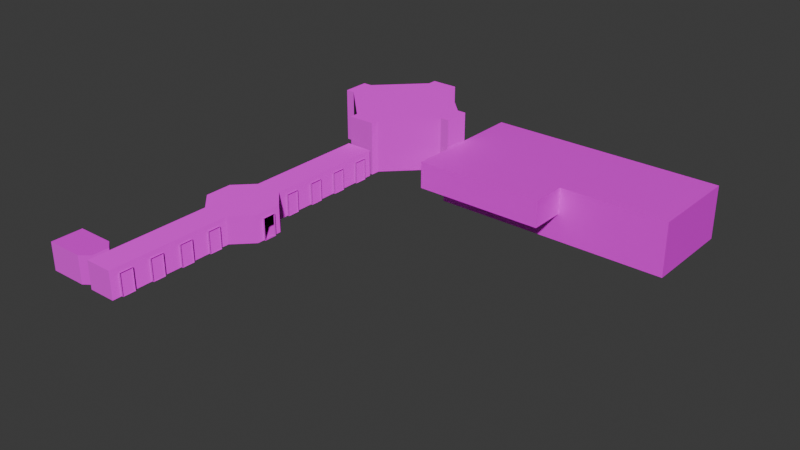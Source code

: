 # Source: SpawnRoom.blend  (saved by Blender 4.5.91; exported with 4.5.12 LTS)
import bpy
from mathutils import Matrix  # noqa: F401  (used for matrix-valued properties, if any)

bpy.ops.wm.read_factory_settings(use_empty=True)
scene = bpy.context.scene
scene.name = 'Scene'

# ---- images (referenced by path relative to the original .blend; pixels are not part of the script)
import os
ASSET_DIR = os.environ.get("B2B_ASSET_DIR", "")  # directory of the original .blend (textures are referenced by path, not embedded)
HERE = os.path.dirname(os.path.abspath(__file__))  # packed textures are extracted next to this script under _unpacked/

def load_image(name, relpath, width, height, colorspace="sRGB"):
    """Load a texture the original file referenced (path relative to the .blend, or extracted next to this script)."""
    p = next((c for c in (os.path.join(HERE, relpath), os.path.join(ASSET_DIR, relpath)) if relpath and os.path.exists(c)), "")
    if p:
        img = bpy.data.images.load(p, check_existing=True)
        img.name = name
    else:  # same state as the original file: an image datablock whose file is absent (Cycles renders it pink)
        img = bpy.data.images.new(name, width, height)
        img.source = "FILE"
        img.filepath = "//" + (relpath or name)
    img.colorspace_settings.name = colorspace
    return img
img_concrete_wall_006_diff_2k_png = load_image('concrete_wall_006_diff_2k.png', 'concrete_wall_006_diff_2k.png', 1024, 1024, 'sRGB')
img_concretefloor_jpg = load_image('concretefloor.jpg', 'concretefloor.jpg', 1024, 1024, 'sRGB')
img_concrete_floor_png = load_image('concrete_floor.png', 'concrete_floor.png', 1024, 1024, 'sRGB')
img_whitewall1_png = load_image('whitewall1.png', 'whitewall1.png', 1024, 1024, 'sRGB')
img_whitewall1_specular_png = load_image('whitewall1_specular.png', 'whitewall1_specular.png', 1024, 1024, 'sRGB')
img_whitewall_jpg = load_image('whitewall.jpg', 'whitewall.jpg', 1024, 1024, 'sRGB')
img_whitewall_specular_png = load_image('whitewall_specular.png', 'whitewall_specular.png', 1024, 1024, 'sRGB')
img_door02_jpg = load_image('Door02.jpg', 'Door02.jpg', 1024, 1024, 'sRGB')
img_tilefloor_jpg = load_image('tilefloor.jpg', 'tilefloor.jpg', 1024, 1024, 'sRGB')
img_tile_floor_png = load_image('tile_floor.png', 'tile_floor.png', 1024, 1024, 'sRGB')
img_ceiling_jpg = load_image('ceiling.jpg', 'ceiling.jpg', 1024, 1024, 'sRGB')
img_tile_ceiling_png = load_image('tile_ceiling.png', 'tile_ceiling.png', 1024, 1024, 'sRGB')

# ---- materials (node trees are filled in below, after node groups)
mat_material_006 = bpy.data.materials.new('Material.006')
mat_material_006.use_backface_culling = True
mat_material = bpy.data.materials.new('Material')
mat_material.use_backface_culling = True
mat_material_001 = bpy.data.materials.new('Material.001')
mat_material_001.use_backface_culling = True
mat_material_002 = bpy.data.materials.new('Material.002')
mat_material_002.use_backface_culling = True
mat_material_002.use_backface_culling_lightprobe_volume = False
mat_material_003 = bpy.data.materials.new('Material.003')
mat_material_003.use_backface_culling = True
mat_material_004 = bpy.data.materials.new('Material.004')
mat_material_004.use_backface_culling = True
mat_material_005 = bpy.data.materials.new('Material.005')
mat_material_005.use_backface_culling = True
mat_material_007 = bpy.data.materials.new('Material.007')
mat_material_007.use_backface_culling = True
mat_material_008 = bpy.data.materials.new('Material.008')
mat_material_008.use_backface_culling = True

# ---- material node trees
mat_material_006.use_nodes = True; mat_material_006.node_tree.nodes.clear()
_N = mat_material_006.node_tree.nodes; _L = mat_material_006.node_tree.links
n0 = _N.new('ShaderNodeBsdfPrincipled'); n0.name = 'Principled BSDF'; n0.location = (44, 277)
n1 = _N.new('ShaderNodeOutputMaterial'); n1.name = 'Material Output'; n1.location = (334, 277)
n2 = _N.new('ShaderNodeTexImage'); n2.name = 'Image Texture'; n2.location = (-246, 257)
n2.image = img_concrete_wall_006_diff_2k_png
_L.new(n0.outputs[0], n1.inputs[0])
_L.new(n2.outputs[0], n0.inputs[0])
n1.is_active_output = True
mat_material.use_nodes = True; mat_material.node_tree.nodes.clear()
_N = mat_material.node_tree.nodes; _L = mat_material.node_tree.links
n0 = _N.new('ShaderNodeBsdfPrincipled'); n0.name = 'Principled BSDF'; n0.location = (10, 300)
n1 = _N.new('ShaderNodeOutputMaterial'); n1.name = 'Material Output'; n1.location = (300, 300)
n2 = _N.new('ShaderNodeTexImage'); n2.name = 'Image Texture'; n2.location = (-280, 280)
n2.image = img_concretefloor_jpg
n3 = _N.new('ShaderNodeTexImage'); n3.name = 'Image Texture.001'; n3.location = (-368, -48)
n3.image = img_concrete_floor_png
_L.new(n0.outputs[0], n1.inputs[0])
_L.new(n2.outputs[0], n0.inputs[0])
_L.new(n3.outputs[0], n0.inputs[5])
n1.is_active_output = True
mat_material_001.use_nodes = True; mat_material_001.node_tree.nodes.clear()
_N = mat_material_001.node_tree.nodes; _L = mat_material_001.node_tree.links
n0 = _N.new('ShaderNodeBsdfPrincipled'); n0.name = 'Principled BSDF'; n0.location = (10, 300)
n1 = _N.new('ShaderNodeOutputMaterial'); n1.name = 'Material Output'; n1.location = (300, 300)
n2 = _N.new('ShaderNodeTexImage'); n2.name = 'Image Texture'; n2.location = (-280, 280)
n2.image = img_whitewall1_png
n3 = _N.new('ShaderNodeTexImage'); n3.name = 'Image Texture.001'; n3.location = (-387, -26)
n3.image = img_whitewall1_specular_png
_L.new(n0.outputs[0], n1.inputs[0])
_L.new(n2.outputs[0], n0.inputs[0])
_L.new(n3.outputs[0], n0.inputs[5])
n1.is_active_output = True
mat_material_002.use_nodes = True; mat_material_002.node_tree.nodes.clear()
_N = mat_material_002.node_tree.nodes; _L = mat_material_002.node_tree.links
n0 = _N.new('ShaderNodeBsdfPrincipled'); n0.name = 'Principled BSDF'; n0.location = (10, 300)
n1 = _N.new('ShaderNodeOutputMaterial'); n1.name = 'Material Output'; n1.location = (300, 300)
n2 = _N.new('ShaderNodeTexImage'); n2.name = 'Image Texture'; n2.location = (-280, 280)
n2.image = img_whitewall_jpg
n3 = _N.new('ShaderNodeTexImage'); n3.name = 'Image Texture.001'; n3.location = (-372, 55)
n3.image = img_whitewall_specular_png
_L.new(n0.outputs[0], n1.inputs[0])
_L.new(n2.outputs[0], n0.inputs[0])
_L.new(n3.outputs[0], n0.inputs[5])
n1.is_active_output = True
mat_material_003.use_nodes = True; mat_material_003.node_tree.nodes.clear()
_N = mat_material_003.node_tree.nodes; _L = mat_material_003.node_tree.links
n0 = _N.new('ShaderNodeBsdfPrincipled'); n0.name = 'Principled BSDF'; n0.location = (10, 300)
n1 = _N.new('ShaderNodeOutputMaterial'); n1.name = 'Material Output'; n1.location = (300, 300)
n2 = _N.new('ShaderNodeTexImage'); n2.name = 'Image Texture'; n2.location = (-280, 280)
n2.image = img_door02_jpg
n3 = _N.new('ShaderNodeTexImage'); n3.name = 'Image Texture.001'; n3.location = (-263, -34)
_L.new(n0.outputs[0], n1.inputs[0])
_L.new(n2.outputs[0], n0.inputs[0])
_L.new(n3.outputs[0], n0.inputs[5])
n1.is_active_output = True
mat_material_004.use_nodes = True; mat_material_004.node_tree.nodes.clear()
_N = mat_material_004.node_tree.nodes; _L = mat_material_004.node_tree.links
n0 = _N.new('ShaderNodeBsdfPrincipled'); n0.name = 'Principled BSDF'; n0.location = (10, 300)
n1 = _N.new('ShaderNodeOutputMaterial'); n1.name = 'Material Output'; n1.location = (300, 300)
n2 = _N.new('ShaderNodeTexImage'); n2.name = 'Image Texture'; n2.location = (-280, 280)
n2.image = img_concretefloor_jpg
_L.new(n0.outputs[0], n1.inputs[0])
_L.new(n2.outputs[0], n0.inputs[0])
n1.is_active_output = True
mat_material_005.use_nodes = True; mat_material_005.node_tree.nodes.clear()
_N = mat_material_005.node_tree.nodes; _L = mat_material_005.node_tree.links
n0 = _N.new('ShaderNodeBsdfPrincipled'); n0.name = 'Principled BSDF'; n0.location = (10, 300)
n0.inputs[2].default_value = 0.5136
n1 = _N.new('ShaderNodeOutputMaterial'); n1.name = 'Material Output'; n1.location = (300, 300)
n2 = _N.new('ShaderNodeTexImage'); n2.name = 'Image Texture'; n2.location = (-280, 280)
n2.image = img_whitewall_jpg
n3 = _N.new('ShaderNodeTexImage'); n3.name = 'Image Texture.001'; n3.location = (-313, -56)
n3.image = img_whitewall_specular_png
_L.new(n0.outputs[0], n1.inputs[0])
_L.new(n2.outputs[0], n0.inputs[0])
_L.new(n3.outputs[0], n0.inputs[5])
n1.is_active_output = True
mat_material_007.use_nodes = True; mat_material_007.node_tree.nodes.clear()
_N = mat_material_007.node_tree.nodes; _L = mat_material_007.node_tree.links
n0 = _N.new('ShaderNodeBsdfPrincipled'); n0.name = 'Principled BSDF'; n0.location = (10, 300)
n1 = _N.new('ShaderNodeOutputMaterial'); n1.name = 'Material Output'; n1.location = (300, 300)
n2 = _N.new('ShaderNodeTexImage'); n2.name = 'Image Texture'; n2.location = (-280, 280)
n2.image = img_tilefloor_jpg
n3 = _N.new('ShaderNodeTexImage'); n3.name = 'Image Texture.001'; n3.location = (-360, 13)
n3.image = img_tile_floor_png
_L.new(n0.outputs[0], n1.inputs[0])
_L.new(n2.outputs[0], n0.inputs[0])
_L.new(n3.outputs[0], n0.inputs[5])
n1.is_active_output = True
mat_material_008.use_nodes = True; mat_material_008.node_tree.nodes.clear()
_N = mat_material_008.node_tree.nodes; _L = mat_material_008.node_tree.links
n0 = _N.new('ShaderNodeBsdfPrincipled'); n0.name = 'Principled BSDF'; n0.location = (10, 300)
n1 = _N.new('ShaderNodeOutputMaterial'); n1.name = 'Material Output'; n1.location = (300, 300)
n2 = _N.new('ShaderNodeTexImage'); n2.name = 'Image Texture'; n2.location = (-280, 280)
n2.image = img_ceiling_jpg
n3 = _N.new('ShaderNodeTexImage'); n3.name = 'Image Texture.001'; n3.location = (-531, 106)
n3.image = img_tile_ceiling_png
_L.new(n0.outputs[0], n1.inputs[0])
_L.new(n2.outputs[0], n0.inputs[0])
_L.new(n3.outputs[0], n0.inputs[5])
n1.is_active_output = True

# ---- world
world_world = bpy.data.worlds.new('World'); scene.world = world_world
world_world.use_nodes = True; world_world.node_tree.nodes.clear()
_N = world_world.node_tree.nodes; _L = world_world.node_tree.links
n0 = _N.new('ShaderNodeOutputWorld'); n0.name = 'World Output'; n0.location = (300, 300)
n1 = _N.new('ShaderNodeBackground'); n1.name = 'Background'; n1.location = (10, 300)
n1.inputs[0].default_value = (0.05088, 0.05088, 0.05088, 1.0)
_L.new(n1.outputs[0], n0.inputs[0])
n0.is_active_output = True
world_world.color = (0.05088, 0.05088, 0.05088)
world_world.sun_shadow_jitter_overblur = 0.0

# ---- meshes
me_cube = bpy.data.meshes.new('Cube')
me_cube.from_pydata([(-7.275, -3.296, 0.9), (-7.275, -7.275, 4.5), (-7.275, 7.275, -1.5), (-7.275, 7.275, 4.5), (-7.275, -3.296, 1.501), (7.275, -7.275, 4.5), (7.275, 7.275, -1.5), (7.275, 7.275, 4.5), (0.6978, 7.275, -1.5), (-0.6978, 7.275, -1.5), (-0.6978, 7.275, 4.5), (0.6978, 7.275, 4.5), (-7.275, 0.0, -1.5), (-7.275, 0.0, 4.502), (7.275, -3.277, -1.5), (7.275, -3.277, 4.5), (0.6978, 5.274, 4.5), (-0.6978, 5.274, 4.5), (-5.275, 0.0, -1.5), (-7.275, -7.275, 1.504), (-7.275, 7.275, 0.9), (7.275, 7.275, 0.9), (-7.276, -3.297, -1.5), (-0.6978, 7.275, 0.9), (0.6978, 7.275, 0.9), (7.275, -3.277, 0.9), (-7.275, 0.0, 0.9), (0.6978, 7.475, -1.5), (-0.6978, 7.475, -1.5), (-0.6978, 7.475, 0.9), (0.6978, 7.475, 0.9), (-7.275, -7.275, 3.9), (-0.6978, 7.275, 3.9), (0.6978, 7.275, 3.9), (7.275, -3.277, 3.9), (-7.275, 0.0, 3.902), (-7.275, 7.275, 3.9), (7.275, 7.275, 3.9), (7.275, -7.275, 3.9), (-7.275, 7.275, 1.504), (7.275, 7.275, 1.504), (7.275, -7.275, 1.504), (-0.6978, 7.275, 1.504), (0.6978, 7.275, 1.504), (7.275, -3.277, 1.504), (-7.275, 0.0, 1.501), (-7.275, -1.396, -1.5), (7.275, -4.277, 4.5), (-7.275, -1.396, 0.9), (-7.275, -4.277, 1.504), (-7.275, -1.396, 3.902), (7.275, -4.277, 3.9), (7.275, -4.277, 1.504), (-7.275, -1.396, 1.501), (-7.475, 0.0, 3.902), (-7.475, 0.0, 1.501), (-7.475, -1.396, 3.902), (-7.475, -1.396, 1.501), (9.275, 7.275, -1.5), (9.275, 7.275, 4.5), (9.275, -3.277, -1.5), (9.275, -3.277, 4.5), (9.275, 7.275, 1.504), (9.275, -3.277, 1.504), (19.28, 7.275, -1.5), (19.28, 7.275, 4.5), (19.28, -3.277, -1.5), (19.28, -3.277, 4.5), (19.28, 7.275, 1.504), (19.28, -3.277, 1.504), (-7.275, -3.296, 3.902), (-5.275, -1.396, -1.5), (4.721, -0.02455, -1.5), (-7.275, -4.277, 3.904), (-7.275, -1.396, 4.502), (-7.275, -3.296, 4.502), (-7.275, -4.277, 4.504), (-0.3186, -1.49e-08, -1.52), (-0.3186, -1.396, -1.519)], [], [(35, 36, 3, 13), (33, 37, 7, 11), (51, 38, 5, 47), (31, 1, 5, 38), (13, 17, 16, 15), (36, 32, 10, 3), (32, 33, 11, 10), (2, 12, 18, 9), (12, 46, 71, 18), (11, 16, 17, 10), (7, 15, 16, 11), (10, 17, 13, 3), (46, 22, 14, 71), (46, 12, 26, 48), (37, 40, 62), (8, 24, 30, 27), (2, 9, 23, 20), (25, 14, 22, 0), (8, 6, 21, 24), (12, 2, 20, 26), (24, 23, 29, 30), (9, 8, 27, 28), (23, 9, 28, 29), (50, 53, 57, 56), (42, 43, 33, 32), (39, 42, 32, 36), (19, 31, 38, 41), (52, 41, 38, 51), (43, 40, 37, 33), (45, 39, 36, 35), (26, 20, 39, 45), (24, 21, 40, 43), (44, 25, 0, 4), (20, 23, 42, 39), (23, 24, 43, 42), (7, 37, 62, 59), (48, 26, 45, 53), (52, 44, 4, 49), (44, 52, 51, 34), (41, 52, 49, 19), (34, 51, 47, 15), (53, 45, 55, 57), (45, 35, 54, 55), (35, 50, 56, 54), (21, 6, 58), (15, 7, 59, 61), (40, 21, 58, 62), (25, 44, 63, 60), (34, 15, 61, 63), (44, 34, 63), (14, 25, 60), (63, 61, 67, 69), (62, 58, 64, 68), (60, 63, 69, 66), (61, 59, 65, 67), (58, 60, 66, 64), (59, 62, 68, 65), (66, 69, 68, 64), (67, 65, 68, 69), (53, 50, 70, 4), (4, 0, 48, 53), (0, 22, 46, 48), (8, 9, 18, 72), (6, 14, 58), (58, 14, 60), (6, 8, 72, 14), (71, 14, 72, 18), (49, 4, 70, 73), (49, 73, 31, 19), (31, 73, 76, 1), (70, 50, 74, 75), (50, 35, 13, 74), (73, 70, 75, 76), (47, 5, 1, 76), (15, 47, 76, 75), (75, 74, 15), (15, 74, 13), (45, 53, 78, 77)])
_uv = me_cube.uv_layers.new(name='UVMap')
_uv.uv.foreach_set('vector', [0.5, 0.6459, 0.772, 0.6458, 0.772, 0.6682, 0.5, 0.6683, 0.5261, 0.6458, 0.772, 0.6458, 0.772, 0.6682, 0.5261, 0.6682, 0.3401, 0.6458, 0.228, 0.6458, 0.228, 0.6682, 0.3401, 0.6682, 0.228, 0.6458, 0.228, 0.6682, 0.772, 0.6682, 0.772, 0.6458, 0.228, 0.5, 0.4739, 0.6971, 0.5261, 0.6971, 0.772, 0.3775, 0.228, 0.6458, 0.4739, 0.6458, 0.4739, 0.6682, 0.228, 0.6682, 0.4739, 0.6458, 0.5261, 0.6458, 0.5261, 0.6682, 0.4739, 0.6682, 0.228, 0.772, 0.228, 0.5, 0.3028, 0.5, 0.4739, 0.772, 0.228, 0.5, 0.228, 0.4478, 0.3028, 0.4478, 0.3028, 0.5, 0.5261, 0.772, 0.5261, 0.6971, 0.4739, 0.6971, 0.4739, 0.772, 0.772, 0.772, 0.772, 0.3775, 0.5261, 0.6971, 0.5261, 0.772, 0.4739, 0.772, 0.4739, 0.6971, 0.228, 0.5, 0.228, 0.772, 0.228, 0.4478, 0.228, 0.3768, 0.772, 0.3775, 0.3028, 0.4478, 0.4478, 0.4439, 0.5, 0.4439, 0.5, 0.5336, 0.4478, 0.5336, 0.772, 0.6458, 0.772, 0.5562, 0.8467, 0.5562, 0.772, 0.4439, 0.772, 0.5336, 0.7794, 0.5336, 0.7794, 0.4439, 0.228, 0.4439, 0.4739, 0.4439, 0.4739, 0.5336, 0.228, 0.5336, 0.772, 0.5336, 0.772, 0.4439, 0.228, 0.4439, 0.2281, 0.5336, 0.5261, 0.4439, 0.772, 0.4439, 0.772, 0.5336, 0.5261, 0.5336, 0.5, 0.4439, 0.772, 0.4439, 0.772, 0.5336, 0.5, 0.5336, 0.5261, 0.772, 0.4739, 0.772, 0.4739, 0.7794, 0.5261, 0.7794, 0.4739, 0.772, 0.5261, 0.772, 0.5261, 0.7794, 0.4739, 0.7794, 0.772, 0.5336, 0.772, 0.4439, 0.7794, 0.4439, 0.7794, 0.5336, 0.228, 0.6459, 0.228, 0.5561, 0.2206, 0.5561, 0.2206, 0.6459, 0.4739, 0.5562, 0.5261, 0.5562, 0.5261, 0.6458, 0.4739, 0.6458, 0.228, 0.5562, 0.4739, 0.5562, 0.4739, 0.6458, 0.228, 0.6458, 0.228, 0.5562, 0.228, 0.6458, 0.772, 0.6458, 0.772, 0.5562, 0.3401, 0.5562, 0.228, 0.5562, 0.228, 0.6458, 0.3401, 0.6458, 0.5261, 0.5562, 0.772, 0.5562, 0.772, 0.6458, 0.5261, 0.6458, 0.5, 0.5561, 0.772, 0.5562, 0.772, 0.6458, 0.5, 0.6459, 0.5, 0.5336, 0.772, 0.5336, 0.772, 0.5562, 0.5, 0.5561, 0.5261, 0.5336, 0.772, 0.5336, 0.772, 0.5562, 0.5261, 0.5562, 0.772, 0.5562, 0.772, 0.5336, 0.2281, 0.5336, 0.228, 0.5561, 0.228, 0.5336, 0.4739, 0.5336, 0.4739, 0.5562, 0.228, 0.5562, 0.4739, 0.5336, 0.5261, 0.5336, 0.5261, 0.5562, 0.4739, 0.5562, 0.772, 0.6682, 0.772, 0.6458, 0.8467, 0.5562, 0.8467, 0.6682, 0.4478, 0.5336, 0.5, 0.5336, 0.5, 0.5561, 0.4478, 0.5561, 0.772, 0.3401, 0.772, 0.3775, 0.228, 0.3768, 0.2281, 0.3401, 0.3775, 0.5562, 0.3401, 0.5562, 0.3401, 0.6458, 0.3775, 0.6458, 0.772, 0.228, 0.772, 0.3401, 0.2281, 0.3401, 0.228, 0.228, 0.3775, 0.6458, 0.3401, 0.6458, 0.3401, 0.6682, 0.3775, 0.6682, 0.228, 0.4478, 0.228, 0.5, 0.2206, 0.5, 0.2206, 0.4478, 0.228, 0.5561, 0.228, 0.6459, 0.2206, 0.6459, 0.2206, 0.5561, 0.228, 0.5, 0.228, 0.4478, 0.2206, 0.4478, 0.2206, 0.5, 0.772, 0.5336, 0.772, 0.4439, 0.8467, 0.4439, 0.772, 0.3775, 0.772, 0.772, 0.8467, 0.772, 0.8467, 0.3775, 0.772, 0.5562, 0.772, 0.5336, 0.8467, 0.4439, 0.8467, 0.5562, 0.772, 0.5336, 0.772, 0.5562, 0.8467, 0.5562, 0.8467, 0.4439, 0.772, 0.6458, 0.772, 0.6682, 0.8467, 0.6682, 0.8467, 0.5562, 0.772, 0.5562, 0.772, 0.6458, 0.8467, 0.5562, 0.772, 0.4439, 0.772, 0.5336, 0.8467, 0.4439, 0.8467, 0.5562, 0.8467, 0.6682, 1.221, 0.6682, 1.221, 0.5562, 0.8467, 0.5562, 0.8467, 0.4439, 1.221, 0.4439, 1.221, 0.5562, 0.8467, 0.4439, 0.8467, 0.5562, 1.221, 0.5562, 1.221, 0.4439, 0.8467, 0.3775, 0.8467, 0.772, 1.221, 0.772, 1.221, 0.3775, 0.8467, 0.772, 0.8467, 0.3775, 1.221, 0.3775, 1.221, 0.772, 0.8467, 0.6682, 0.8467, 0.5562, 1.221, 0.5562, 1.221, 0.6682, 0.3775, 0.4439, 0.3775, 0.5562, 0.772, 0.5562, 0.772, 0.4439, 0.3775, 0.6682, 0.772, 0.6682, 0.772, 0.5562, 0.3775, 0.5562, 0.4478, 0.5561, 0.4478, 0.6459, 0.3768, 0.6459, 0.3768, 0.5561, 0.3768, 0.5561, 0.3768, 0.5336, 0.4478, 0.5336, 0.4478, 0.5561, 0.3768, 0.5336, 0.3768, 0.4439, 0.4478, 0.4439, 0.4478, 0.5336, 0.5261, 0.772, 0.4739, 0.772, 0.3028, 0.5, 0.6765, 0.4991, 0.772, 0.772, 0.772, 0.3775, 0.8467, 0.772, 0.8467, 0.772, 0.772, 0.3775, 0.8467, 0.3775, 0.772, 0.772, 0.5261, 0.772, 0.6765, 0.4991, 0.772, 0.3775, 0.3028, 0.4478, 0.772, 0.3775, 0.6765, 0.4991, 0.3028, 0.5, 0.3401, 0.5562, 0.3768, 0.5561, 0.3768, 0.6459, 0.3401, 0.6459, 0.3401, 0.5562, 0.3401, 0.6459, 0.228, 0.6458, 0.228, 0.5562, 0.228, 0.6458, 0.3401, 0.6459, 0.3401, 0.6684, 0.228, 0.6682, 0.3768, 0.6459, 0.4478, 0.6459, 0.4478, 0.6683, 0.3768, 0.6683, 0.4478, 0.6459, 0.5, 0.6459, 0.5, 0.6683, 0.4478, 0.6683, 0.3401, 0.6459, 0.3768, 0.6459, 0.3768, 0.6683, 0.3401, 0.6684, 0.772, 0.3401, 0.772, 0.228, 0.228, 0.228, 0.2281, 0.3401, 0.772, 0.3775, 0.772, 0.3401, 0.2281, 0.3401, 0.228, 0.3768, 0.228, 0.3768, 0.228, 0.4478, 0.772, 0.3775, 0.772, 0.3775, 0.228, 0.4478, 0.228, 0.5, 0.5, 0.5561, 0.4478, 0.5561, 0.4478, 0.5561, 0.5, 0.5561])
me_cube.materials.append(mat_material_006)
me_cube.update()
me_cube_001 = bpy.data.meshes.new('Cube.001')
me_cube_001.from_pydata([(1.5, 7.305, 1.827), (-1.5, 7.305, 1.827), (-0.7, 7.305, 1.227), (0.7, 7.305, 1.227), (-0.7, 7.305, -1.173), (0.7, 7.305, -1.173), (1.5, 7.305, -1.173), (-1.5, 7.305, -1.173), (0.7, 7.505, -1.173), (-0.7, 7.505, -1.173), (0.7, 7.505, 1.227), (-0.7, 7.505, 1.227), (7.3, -1.495, 1.827), (7.3, 1.505, 1.827), (7.3, 0.7045, 1.227), (7.3, -0.6955, 1.227), (7.3, 0.7045, -1.173), (7.3, -0.6955, -1.173), (7.3, -1.495, -1.173), (7.3, 1.505, -1.173), (7.5, -0.6955, -1.173), (7.5, 0.7045, -1.173), (7.5, -0.6955, 1.227), (7.5, 0.7045, 1.227), (-1.5, -7.295, 1.827), (1.5, -7.295, 1.827), (0.7, -7.295, 1.227), (-0.7, -7.295, 1.227), (0.7, -7.295, -1.173), (-0.7, -7.295, -1.173), (-1.5, -7.295, -1.173), (1.5, -7.295, -1.173), (-0.7, -7.495, -1.173), (0.7, -7.495, -1.173), (-0.7, -7.495, 1.227), (0.7, -7.495, 1.227), (-7.3, 1.505, 1.827), (-7.3, -1.495, 1.827), (-7.3, -0.6955, 1.227), (-7.3, 0.7045, 1.227), (-7.3, -0.6955, -1.173), (-7.3, 0.7045, -1.173), (-7.3, 1.505, -1.173), (-7.3, -1.495, -1.173), (-7.5, 0.7045, -1.173), (-7.5, -0.6955, -1.173), (-7.5, 0.7045, 1.227), (-7.5, -0.6955, 1.227), (0.7, -6.995, -1.173), (-0.7, -6.995, -1.173), (-1.5, -6.295, -1.173), (1.5, -6.295, -1.173), (-6.8, -0.6955, -1.173), (-6.8, 0.7045, -1.173), (-6.3, 1.505, -1.173), (-6.3, -1.495, -1.173), (6.8, 0.7045, -1.173), (6.8, -0.6955, -1.173), (6.3, -1.495, -1.173), (6.3, 1.505, -1.173), (-0.7, 6.805, -1.173), (0.7, 6.805, -1.173), (1.5, 6.305, -1.173), (-1.5, 6.305, -1.173), (1.5, 7.305, 4.827), (-1.5, -6.295, 1.827), (1.5, -6.295, 1.827), (-6.3, 1.505, 1.827), (-6.3, -1.495, 1.827), (6.3, -1.495, 1.827), (6.3, 1.505, 1.827), (1.5, 6.305, 1.827), (-1.5, 6.305, 1.827), (-1.5, 7.305, 4.827), (7.3, -1.495, 4.827), (7.3, 1.505, 4.827), (-1.5, -7.295, 4.827), (1.5, -7.295, 4.827), (-7.3, 1.505, 4.827), (-7.3, -1.495, 4.827), (-1.5, -6.295, 4.827), (1.5, -6.295, 4.827), (-6.3, 1.505, 4.827), (-6.3, -1.495, 4.827), (6.3, -1.495, 4.827), (6.3, 1.505, 4.827), (1.5, 6.305, 4.827), (-1.5, 6.305, 4.827)], [], [(1, 2, 3, 0), (1, 7, 4, 2), (3, 5, 6, 0), (3, 2, 11, 10), (5, 3, 10, 8), (2, 4, 9, 11), (13, 14, 15, 12), (13, 19, 16, 14), (15, 17, 18, 12), (15, 14, 23, 22), (17, 15, 22, 20), (14, 16, 21, 23), (25, 26, 27, 24), (25, 31, 28, 26), (27, 29, 30, 24), (27, 26, 35, 34), (29, 27, 34, 32), (26, 28, 33, 35), (37, 38, 39, 36), (37, 43, 40, 38), (39, 41, 42, 36), (39, 38, 47, 46), (41, 39, 46, 44), (38, 40, 45, 47), (8, 9, 4, 5), (17, 20, 21, 16), (41, 44, 45, 40), (29, 32, 33, 28), (29, 28, 48, 49), (28, 31, 51, 48), (30, 29, 49, 50), (50, 49, 48, 51), (41, 40, 52, 53), (40, 43, 55, 52), (42, 41, 53, 54), (54, 53, 52, 55), (17, 16, 56, 57), (16, 19, 59, 56), (18, 17, 57, 58), (58, 57, 56, 59), (5, 4, 60, 61), (4, 7, 63, 60), (6, 5, 61, 62), (62, 61, 60, 63), (59, 19, 13, 70), (6, 62, 71, 0), (30, 50, 65, 24), (55, 43, 37, 68), (18, 58, 69, 12), (63, 7, 1, 72), (51, 31, 25, 66), (42, 54, 67, 36), (70, 71, 62, 59), (58, 51, 66, 69), (50, 55, 68, 65), (72, 67, 54, 63), (50, 51, 58, 55), (63, 54, 59, 62), (54, 55, 58, 59), (70, 13, 75, 85), (69, 66, 81, 84), (72, 1, 73, 87), (13, 12, 74, 75), (24, 65, 80, 76), (0, 71, 86, 64), (65, 68, 83, 80), (68, 37, 79, 83), (25, 24, 76, 77), (67, 72, 87, 82), (12, 69, 84, 74), (71, 70, 85, 86), (66, 25, 77, 81), (37, 36, 78, 79), (1, 0, 64, 73), (36, 67, 82, 78), (85, 82, 87, 86), (73, 64, 86, 87), (84, 81, 80, 83), (82, 85, 84, 83), (79, 78, 82, 83), (74, 84, 85, 75), (76, 80, 81, 77)])
me_cube_001.polygons.foreach_set('material_index', [1, 1, 1, 1, 1, 1, 1, 1, 1, 1, 1, 1, 1, 1, 1, 1, 1, 1, 1, 1, 1, 1, 1, 1, 0, 0, 0, 0, 0, 0, 0, 0, 0, 0, 0, 0, 0, 0, 0, 0, 0, 0, 0, 0, 1, 1, 1, 1, 1, 1, 1, 1, 1, 1, 1, 1, 0, 0, 0, 2, 2, 2, 2, 2, 2, 2, 2, 2, 2, 2, 2, 2, 2, 2, 2, 0, 0, 0, 0, 0, 0, 0])
_uv = me_cube_001.uv_layers.new(name='UVMap')
_uv.uv.foreach_set('vector', [2.98e-08, 0.9986, 0.2667, 0.8009, 0.7333, 0.8009, 1.0, 0.9986, 2.98e-08, 0.9986, 2.98e-08, 0.0009472, 0.2667, 0.0009472, 0.2667, 0.8009, 0.7333, 0.8009, 0.7333, 0.0009472, 1.0, 0.0009472, 1.0, 0.9986, 0.7333, 2.868, 0.2667, 2.868, 0.2667, 2.934, 0.7333, 2.934, 2.933, 0.0009472, 2.933, 0.8009, 3.0, 0.8009, 3.0, 0.0009472, 2.933, 0.8009, 2.933, 0.0009472, 3.0, 0.0009472, 3.0, 0.8009, 1.0, 0.9986, 0.7333, 0.8009, 0.2667, 0.8009, 4.768e-07, 0.9986, 1.0, 0.9986, 1.0, 0.0009472, 0.7333, 0.0009472, 0.7333, 0.8009, 0.2667, 0.8009, 0.2667, 0.0009472, 4.768e-07, 0.0009472, 4.768e-07, 0.9986, 2.933, 0.2009, 2.933, 0.6676, 3.0, 0.6676, 3.0, 0.2009, 2.933, 0.0009472, 2.933, 0.8009, 3.0, 0.8009, 3.0, 0.0009472, 2.933, 0.8009, 2.933, 0.0009472, 3.0, 0.0009472, 3.0, 0.8009, 1.0, 0.9986, 0.7333, 0.8009, 0.2667, 0.8009, 3.278e-07, 0.9986, 1.0, 0.9986, 1.0, 0.0009472, 0.7333, 0.0009472, 0.7333, 0.8009, 0.2667, 0.8009, 0.2667, 0.0009472, 3.278e-07, 0.0009472, 3.278e-07, 0.9986, 0.2667, -1.999, 0.7333, -1.999, 0.7333, -2.066, 0.2667, -2.066, -1.933, 0.0009472, -1.933, 0.8009, -2.0, 0.8009, -2.0, 0.0009472, -1.933, 0.8009, -1.933, 0.0009472, -2.0, 0.0009472, -2.0, 0.8009, -2.384e-07, 0.9986, 0.2667, 0.8009, 0.7333, 0.8009, 1.0, 0.9986, -2.384e-07, 0.9986, -2.384e-07, 0.0009472, 0.2667, 0.0009472, 0.2667, 0.8009, 0.7333, 0.8009, 0.7333, 0.0009472, 1.0, 0.0009472, 1.0, 0.9986, -1.933, 0.6676, -1.933, 0.2009, -2.0, 0.2009, -2.0, 0.6676, -1.933, 0.0009472, -1.933, 0.8009, -2.0, 0.8009, -2.0, 0.0009472, -1.933, 0.8009, -1.933, 0.0009472, -2.0, 0.0009472, -2.0, 0.8009, 0.7333, 3.0, 0.2667, 3.0, 0.2667, 2.933, 0.7333, 2.933, 2.933, 0.2667, 3.0, 0.2667, 3.0, 0.7333, 2.933, 0.7333, -1.933, 0.7333, -2.0, 0.7333, -2.0, 0.2667, -1.933, 0.2667, 0.2667, -1.933, 0.2667, -2.0, 0.7333, -2.0, 0.7333, -1.933, 0.2667, -1.933, 0.7333, -1.933, 0.7333, -1.833, 0.2667, -1.833, 0.7333, -1.933, 1.0, -1.933, 1.0, -1.6, 0.7333, -1.833, 3.278e-07, -1.933, 0.2667, -1.933, 0.2667, -1.833, -2.384e-07, -1.6, -2.384e-07, -1.6, 0.2667, -1.833, 0.7333, -1.833, 1.0, -1.6, -1.933, 0.7333, -1.933, 0.2667, -1.767, 0.2667, -1.767, 0.7333, -1.933, 0.2667, -1.933, -2.384e-07, -1.6, -2.384e-07, -1.767, 0.2667, -1.933, 1.0, -1.933, 0.7333, -1.767, 0.7333, -1.6, 1.0, -1.6, 1.0, -1.767, 0.7333, -1.767, 0.2667, -1.6, -2.384e-07, 2.933, 0.2667, 2.933, 0.7333, 2.767, 0.7333, 2.767, 0.2667, 2.933, 0.7333, 2.933, 1.0, 2.6, 1.0, 2.767, 0.7333, 2.933, 4.768e-07, 2.933, 0.2667, 2.767, 0.2667, 2.6, 4.768e-07, 2.6, 4.768e-07, 2.767, 0.2667, 2.767, 0.7333, 2.6, 1.0, 0.7333, 2.933, 0.2667, 2.933, 0.2667, 2.767, 0.7333, 2.767, 0.2667, 2.933, 2.98e-08, 2.933, 2.98e-08, 2.6, 0.2667, 2.767, 1.0, 2.933, 0.7333, 2.933, 0.7333, 2.767, 1.0, 2.6, 1.0, 2.6, 0.7333, 2.767, 0.2667, 2.767, 2.98e-08, 2.6, 2.6, 0.0009472, 2.933, 0.0009472, 2.933, 0.9986, 2.6, 0.9986, 2.933, 0.0009472, 2.6, 0.0009472, 2.6, 0.9986, 2.933, 0.9986, -1.933, 0.0009472, -1.6, 0.0009472, -1.6, 0.9986, -1.933, 0.9986, -1.6, 0.0009472, -1.933, 0.0009472, -1.933, 0.9986, -1.6, 0.9986, 2.933, 0.0009472, 2.6, 0.0009472, 2.6, 0.9986, 2.933, 0.9986, 2.6, 0.0009472, 2.933, 0.0009472, 2.933, 0.9986, 2.6, 0.9986, -1.6, 0.0009472, -1.933, 0.0009472, -1.933, 0.9986, -1.6, 0.9986, -1.933, 0.0009472, -1.6, 0.0009472, -1.6, 0.9986, -1.933, 0.9986, 2.6, 0.9986, 1.0, 0.9986, 1.0, 0.0009472, 2.6, 0.0009472, 4.768e-07, 0.0009472, -1.6, 0.0009472, -1.6, 0.9986, 4.768e-07, 0.9986, -2.384e-07, 0.0009472, -1.6, 0.0009472, -1.6, 0.9986, -2.384e-07, 0.9986, 2.6, 0.9986, 1.0, 0.9986, 1.0, 0.0009472, 2.6, 0.0009472, -2.384e-07, -1.6, 1.0, -1.6, 2.6, 4.768e-07, -1.6, -2.384e-07, 2.98e-08, 2.6, -1.6, 1.0, 2.6, 1.0, 1.0, 2.6, -1.6, 1.0, -1.6, -2.384e-07, 2.6, 4.768e-07, 2.6, 1.0, 2.614, -0.003425, 2.95, -0.003425, 2.95, 1.003, 2.614, 1.003, -0.003424, -0.003425, -1.614, -0.003425, -1.614, 1.003, -0.003424, 1.003, 2.614, -0.003425, 2.95, -0.003425, 2.95, 1.003, 2.614, 1.003, 1.003, -0.003425, -0.003424, -0.003425, -0.003424, 1.003, 1.003, 1.003, -1.95, -0.003425, -1.614, -0.003425, -1.614, 1.003, -1.95, 1.003, 2.95, -0.003425, 2.614, -0.003425, 2.614, 1.003, 2.95, 1.003, -0.003425, -0.003425, -1.614, -0.003425, -1.614, 1.003, -0.003425, 1.003, -1.614, -0.003425, -1.95, -0.003425, -1.95, 1.003, -1.614, 1.003, 1.003, -0.003425, -0.003424, -0.003425, -0.003424, 1.003, 1.003, 1.003, 1.003, -0.003425, 2.614, -0.003425, 2.614, 1.003, 1.003, 1.003, 2.95, -0.003425, 2.614, -0.003425, 2.614, 1.003, 2.95, 1.003, 1.003, -0.003425, 2.614, -0.003425, 2.614, 1.003, 1.003, 1.003, -1.614, -0.003425, -1.95, -0.003425, -1.95, 1.003, -1.614, 1.003, -0.003425, -0.003425, 1.003, -0.003425, 1.003, 1.003, -0.003425, 1.003, -0.003425, -0.003425, 1.003, -0.003425, 1.003, 1.003, -0.003425, 1.003, -1.95, -0.003425, -1.614, -0.003425, -1.614, 1.003, -1.95, 1.003, 2.614, 1.003, -1.614, 1.003, -0.003425, 2.614, 1.003, 2.614, -0.003425, 2.95, 1.003, 2.95, 1.003, 2.614, -0.003425, 2.614, 2.614, -0.003424, 1.003, -1.614, -0.003425, -1.614, -1.614, -0.003425, -1.614, 1.003, 2.614, 1.003, 2.614, -0.003424, -1.614, -0.003425, -1.95, -0.003425, -1.95, 1.003, -1.614, 1.003, -1.614, -0.003425, 2.95, -0.003424, 2.614, -0.003424, 2.614, 1.003, 2.95, 1.003, -0.003424, -1.95, -0.003425, -1.614, 1.003, -1.614, 1.003, -1.95])
me_cube_001.materials.append(mat_material)
me_cube_001.materials.append(mat_material_001)
me_cube_001.materials.append(mat_material_002)
me_cube_001.use_mirror_x = True
me_cube_001.update()
me_plane = bpy.data.meshes.new('Plane')
me_plane.from_pydata([(-1.5, -1.5, 0.0), (-1.5, 1.5, 0.0), (-1.5, 0.7, 0.0), (-1.5, -0.7, 0.0), (1.5, -1.5, 4.53e-08), (1.5, 1.5, 4.53e-08), (0.9, -0.7, 0.0), (0.9, 0.7, 0.0), (-1.5, 0.7, -0.2), (-1.5, -0.7, -0.2), (0.9, -0.7, -0.2), (0.9, 0.7, -0.2), (-1.5, -1.5, 0.0), (-1.5, 1.5, 0.0), (1.5, -1.5, 4.53e-08), (1.5, 1.5, 4.53e-08), (1.5, -1.5, 3.4), (-1.5, -1.515, 3.4), (-1.5, 1.5, 3.4), (1.5, 1.5, 3.4), (-1.5, 1.5, 2.4), (-1.5, 1.5, 1.0), (0.9, 1.5, 1.0), (0.9, 1.5, 2.4), (-1.5, 1.7, 2.4), (-1.5, 1.7, 1.0), (0.9, 1.7, 1.0), (0.9, 1.7, 2.4), (-1.5, -1.5, 1.0), (-1.5, -1.5, 2.4), (0.9, -1.5, 2.4), (0.9, -1.5, 1.0), (-1.5, -1.7, 1.0), (-1.5, -1.7, 2.4), (0.9, -1.7, 2.4), (0.9, -1.7, 1.0), (1.5, -1.5, 6.8), (-1.5, -1.515, 6.8), (-1.5, 1.5, 6.8), (1.5, 1.5, 6.8), (-1.5, 1.5, 5.8), (-1.5, 1.5, 4.4), (0.9, 1.5, 4.4), (0.9, 1.5, 5.8), (-1.5, 1.7, 5.8), (-1.5, 1.7, 4.4), (0.9, 1.7, 4.4), (0.9, 1.7, 5.8), (-1.5, -1.5, 4.4), (-1.5, -1.5, 5.8), (0.9, -1.5, 5.8), (0.9, -1.5, 4.4), (-1.5, -1.7, 4.4), (-1.5, -1.7, 5.8), (0.9, -1.7, 5.8), (0.9, -1.7, 4.4), (1.5, -1.5, 10.2), (-1.5, -1.515, 10.2), (-1.5, 1.5, 10.2), (1.5, 1.5, 10.2), (-1.5, 1.5, 9.2), (-1.5, 1.5, 7.8), (0.9, 1.5, 7.8), (0.9, 1.5, 9.2), (-1.5, 1.7, 9.2), (-1.5, 1.7, 7.8), (0.9, 1.7, 7.8), (0.9, 1.7, 9.2), (-1.5, -1.5, 7.8), (-1.5, -1.5, 9.2), (0.9, -1.5, 9.2), (0.9, -1.5, 7.8), (-1.5, -1.7, 7.8), (-1.5, -1.7, 9.2), (0.9, -1.7, 9.2), (0.9, -1.7, 7.8), (1.5, -1.5, 13.6), (-1.5, -1.515, 13.6), (-1.5, 1.5, 13.6), (1.5, 1.5, 13.6), (-1.5, 1.5, 12.6), (-1.5, 1.5, 11.2), (0.9, 1.5, 11.2), (0.9, 1.5, 12.6), (-1.5, 1.7, 12.6), (-1.5, 1.7, 11.2), (0.9, 1.7, 11.2), (0.9, 1.7, 12.6), (-1.5, -1.5, 11.2), (-1.5, -1.5, 12.6), (0.9, -1.5, 12.6), (0.9, -1.5, 11.2), (-1.5, -1.7, 11.2), (-1.5, -1.7, 12.6), (0.9, -1.7, 12.6), (0.9, -1.7, 11.2), (-1.5, 0.7, 0.4996), (-1.5, -0.7, 0.4996), (-1.5, -3.506, 15.6), (-1.5, 3.49, 15.6), (-1.5, -3.506, 18.6), (-1.5, 3.49, 18.6), (-1.5, -1.515, 20.6), (-1.5, 1.5, 20.6), (-1.5, -3.506, 17.8), (-1.5, -3.506, 16.4), (-1.5, 3.49, 16.4), (-1.5, 3.49, 17.8), (1.497, -3.506, 15.6), (1.497, -3.506, 18.6), (0.8971, -3.506, 17.8), (0.8971, -3.506, 16.4), (-1.5, -3.706, 17.8), (-1.5, -3.706, 16.4), (0.8971, -3.706, 17.8), (0.8971, -3.706, 16.4), (0.9, 3.49, 17.8), (0.9, 3.49, 16.4), (1.5, 3.49, 18.6), (1.5, 3.49, 15.6), (-1.5, 3.69, 16.4), (-1.5, 3.69, 17.8), (0.9, 3.69, 16.4), (0.9, 3.69, 17.8), (1.5, -3.506, 18.6), (1.5, 3.49, 18.6), (1.5, -1.515, 20.6), (1.5, 1.5, 20.6), (-1.5, -1.515, 24.0), (-1.5, 1.5, 24.0), (1.5, -1.5, 24.0), (1.5, 1.5, 24.0), (-1.5, 1.5, 23.0), (-1.5, 1.5, 21.6), (0.9, 1.5, 21.6), (0.9, 1.5, 23.0), (-1.5, 1.7, 23.0), (-1.5, 1.7, 21.6), (0.9, 1.7, 21.6), (0.9, 1.7, 23.0), (-1.5, -1.5, 21.6), (-1.5, -1.5, 23.0), (0.9, -1.5, 23.0), (0.9, -1.5, 21.6), (-1.5, -1.7, 21.6), (-1.5, -1.7, 23.0), (0.9, -1.7, 23.0), (0.9, -1.7, 21.6), (-1.5, -1.6, 21.6), (-1.5, -1.6, 23.0), (0.9, -1.6, 23.0), (0.9, -1.6, 21.6), (1.5, -1.515, 27.4), (-1.5, -1.515, 27.4), (-1.5, 1.5, 27.4), (1.5, 1.5, 27.4), (-1.5, 1.5, 26.4), (-1.5, 1.5, 25.0), (0.9, 1.5, 25.0), (0.9, 1.5, 26.4), (-1.5, 1.7, 26.4), (-1.5, 1.7, 25.0), (0.9, 1.7, 25.0), (0.9, 1.7, 26.4), (-1.5, -1.5, 25.0), (-1.5, -1.5, 26.4), (0.9, -1.5, 26.4), (0.9, -1.5, 25.0), (-1.5, -1.7, 25.0), (-1.5, -1.7, 26.4), (0.9, -1.7, 26.4), (0.9, -1.7, 25.0), (1.5, -1.515, 30.8), (-1.5, -1.515, 30.8), (-1.5, 1.5, 30.8), (1.5, 1.5, 30.8), (-1.5, 1.5, 29.8), (-1.5, 1.5, 28.4), (0.9, 1.5, 28.4), (0.9, 1.5, 29.8), (-1.5, 1.7, 29.8), (-1.5, 1.7, 28.4), (0.9, 1.7, 28.4), (0.9, 1.7, 29.8), (-1.5, -1.5, 28.4), (-1.5, -1.5, 29.8), (0.9, -1.5, 29.8), (0.9, -1.5, 28.4), (-1.5, -1.7, 28.4), (-1.5, -1.7, 29.8), (0.9, -1.7, 29.8), (0.9, -1.7, 28.4), (1.5, -1.5, 34.2), (-1.5, -1.515, 34.2), (-1.5, 1.5, 34.2), (1.5, 1.5, 34.2), (-1.5, 1.5, 33.2), (-1.5, 1.5, 31.8), (0.9, 1.5, 31.8), (0.9, 1.5, 33.2), (-1.5, 1.9, 33.2), (-1.5, 1.9, 31.8), (0.9, 1.9, 31.8), (0.9, 1.9, 33.2), (-1.5, -1.5, 31.8), (-1.5, -1.5, 33.2), (0.9, -1.5, 33.2), (0.9, -1.5, 31.8), (-1.5, -1.7, 31.8), (-1.5, -1.7, 33.2), (0.9, -1.7, 33.2), (0.9, -1.7, 31.8), (-1.5, -1.6, 25.0), (-1.5, -1.6, 26.4), (0.9, -1.6, 26.4), (0.9, -1.6, 25.0), (-1.5, -1.6, 28.4), (-1.5, -1.6, 29.8), (0.9, -1.6, 29.8), (0.9, -1.6, 28.4), (-1.5, -1.6, 31.8), (-1.5, -1.6, 33.2), (0.9, -1.6, 33.2), (0.9, -1.6, 31.8), (-1.5, 1.6, 23.0), (-1.5, 1.6, 21.6), (0.9, 1.6, 21.6), (0.9, 1.6, 23.0), (-1.5, 1.6, 26.4), (-1.5, 1.6, 25.0), (0.9, 1.6, 25.0), (0.9, 1.6, 26.4), (-1.5, 1.6, 29.8), (-1.5, 1.6, 28.4), (0.9, 1.6, 28.4), (0.9, 1.6, 29.8), (-1.5, 1.9, 31.8), (-1.5, 1.9, 33.2), (-1.5, -1.6, 1.0), (-1.5, -1.6, 2.4), (0.9, -1.6, 2.4), (0.9, -1.6, 1.0), (-1.5, -1.6, 4.4), (-1.5, -1.6, 5.8), (0.9, -1.6, 5.8), (0.9, -1.6, 4.4), (-1.5, -1.6, 7.8), (-1.5, -1.6, 9.2), (0.9, -1.6, 9.2), (0.9, -1.6, 7.8), (-1.5, -1.6, 11.2), (-1.5, -1.6, 12.6), (0.9, -1.6, 12.6), (0.9, -1.6, 11.2), (-1.5, 1.6, 2.4), (-1.5, 1.6, 1.0), (0.9, 1.6, 1.0), (0.9, 1.6, 2.4), (-1.5, 1.6, 5.8), (-1.5, 1.6, 4.4), (0.9, 1.6, 4.4), (0.9, 1.6, 5.8), (-1.5, 1.6, 9.2), (-1.5, 1.6, 7.8), (0.9, 1.6, 7.8), (0.9, 1.6, 9.2), (-1.5, 1.6, 12.6), (-1.5, 1.6, 11.2), (0.9, 1.6, 11.2), (0.9, 1.6, 12.6), (0.9, 1.9, 33.45), (0.9, 1.9, 31.55), (-1.5, 1.9, 31.55), (-1.5, 1.9, 33.45), (0.9, 2.9, 34.2), (0.9, 2.9, 30.8), (-1.5, 2.9, 30.8), (-1.5, 2.9, 34.2), (0.9, 6.9, 34.2), (0.9, 6.9, 30.8), (-1.5, 6.9, 30.8), (-1.5, 6.9, 34.2), (-1.5, 2.9, 33.2), (-1.5, 2.9, 31.8), (-1.5, 2.9, 31.8), (-1.5, 2.9, 33.2), (-1.5, 4.9, 33.2), (-1.5, 4.9, 31.8), (-1.5, 4.9, 31.8), (-1.5, 4.9, 33.2), (1.2, 1.9, 31.8), (1.2, 1.9, 33.2), (1.5, 1.9, 33.45), (1.5, 1.9, 31.55), (1.5, 2.9, 34.2), (1.5, 2.9, 30.8), (1.5, 6.9, 34.2), (1.5, 6.9, 30.8)], [], [(9, 8, 2, 3), (6, 4, 5, 7), (6, 7, 11, 10), (0, 4, 6, 3), (2, 7, 5, 1), (7, 2, 8, 11), (3, 6, 10, 9), (28, 31, 14, 12), (20, 23, 19, 18), (13, 15, 22, 21), (23, 20, 24, 27), (23, 22, 15, 19), (15, 14, 16, 19), (21, 22, 26, 25), (22, 23, 27, 26), (17, 16, 30, 29), (31, 28, 32, 35), (31, 30, 16, 14), (29, 30, 34, 33), (30, 31, 35, 34), (29, 33, 32, 28), (20, 21, 25, 24), (48, 51, 16, 17), (40, 43, 39, 38), (18, 19, 42, 41), (43, 40, 44, 47), (43, 42, 19, 39), (19, 16, 36, 39), (41, 42, 46, 45), (42, 43, 47, 46), (37, 36, 50, 49), (51, 48, 52, 55), (51, 50, 36, 16), (49, 50, 54, 53), (50, 51, 55, 54), (49, 53, 52, 48), (40, 41, 45, 44), (68, 71, 36, 37), (60, 63, 59, 58), (38, 39, 62, 61), (63, 60, 64, 67), (63, 62, 39, 59), (39, 36, 56, 59), (61, 62, 66, 65), (62, 63, 67, 66), (57, 56, 70, 69), (71, 68, 72, 75), (71, 70, 56, 36), (69, 70, 74, 73), (70, 71, 75, 74), (69, 73, 72, 68), (60, 61, 65, 64), (88, 91, 56, 57), (80, 83, 79, 78), (58, 59, 82, 81), (83, 80, 84, 87), (83, 82, 59, 79), (59, 56, 76, 79), (81, 82, 86, 85), (82, 83, 87, 86), (77, 76, 90, 89), (91, 88, 92, 95), (91, 90, 76, 56), (89, 90, 94, 93), (90, 91, 95, 94), (89, 93, 92, 88), (80, 81, 85, 84), (80, 78, 77, 89), (89, 88, 81, 80), (58, 81, 88, 57), (60, 58, 57, 69), (69, 68, 61, 60), (68, 37, 38, 61), (40, 38, 37, 49), (49, 48, 41, 40), (48, 17, 18, 41), (20, 18, 17, 29), (29, 28, 21, 20), (3, 2, 96, 97), (2, 1, 21, 96), (0, 3, 97, 28), (28, 97, 96, 21), (77, 78, 99, 98), (104, 107, 101, 100), (100, 101, 103, 102), (98, 99, 106, 105), (105, 106, 107, 104), (104, 100, 109, 110), (98, 105, 111, 108), (111, 110, 109, 108), (105, 104, 112, 113), (110, 111, 115, 114), (104, 110, 114, 112), (111, 105, 113, 115), (101, 107, 116, 118), (106, 99, 119, 117), (106, 117, 122, 120), (116, 117, 119, 118), (116, 107, 121, 123), (107, 106, 120, 121), (117, 116, 123, 122), (79, 119, 99, 78), (77, 98, 108, 76), (76, 108, 119, 79), (109, 118, 119, 108), (103, 101, 125, 127), (100, 102, 126, 124), (126, 127, 125, 124), (140, 143, 126, 102), (132, 135, 131, 129), (103, 127, 134, 133), (135, 132, 136, 139), (135, 134, 127, 131), (127, 126, 130, 131), (133, 134, 138, 137), (134, 135, 139, 138), (128, 130, 142, 141), (143, 140, 144, 147), (143, 142, 130, 126), (141, 142, 146, 145), (142, 143, 147, 146), (141, 145, 144, 140), (132, 133, 137, 136), (150, 151, 148, 149), (132, 129, 128, 141), (141, 140, 133, 132), (103, 133, 140, 102), (164, 167, 130, 128), (156, 159, 155, 154), (129, 131, 158, 157), (159, 156, 160, 163), (159, 158, 131, 155), (131, 130, 152, 155), (157, 158, 162, 161), (158, 159, 163, 162), (153, 152, 166, 165), (167, 164, 168, 171), (167, 166, 152, 130), (165, 166, 170, 169), (166, 167, 171, 170), (165, 169, 168, 164), (156, 157, 161, 160), (156, 154, 153, 165), (165, 164, 157, 156), (129, 157, 164, 128), (184, 187, 152, 153), (176, 179, 175, 174), (154, 155, 178, 177), (179, 176, 180, 183), (179, 178, 155, 175), (155, 152, 172, 175), (177, 178, 182, 181), (178, 179, 183, 182), (173, 172, 186, 185), (187, 184, 188, 191), (187, 186, 172, 152), (185, 186, 190, 189), (186, 187, 191, 190), (185, 189, 188, 184), (176, 177, 181, 180), (176, 174, 173, 185), (185, 184, 177, 176), (154, 177, 184, 153), (204, 207, 172, 173), (196, 199, 195, 194), (174, 175, 198, 197), (199, 196, 200, 203), (199, 198, 175, 195), (175, 172, 192, 195), (197, 198, 202, 201), (198, 199, 203, 202), (193, 192, 206, 205), (207, 204, 208, 211), (207, 206, 192, 172), (205, 206, 210, 209), (206, 207, 211, 210), (205, 209, 208, 204), (196, 197, 201, 200), (196, 194, 193, 205), (205, 204, 197, 196), (174, 197, 204, 173), (194, 195, 192, 193), (214, 215, 212, 213), (218, 219, 216, 217), (222, 223, 220, 221), (226, 227, 224, 225), (230, 231, 228, 229), (234, 235, 232, 233), (203, 200, 237), (240, 241, 238, 239), (244, 245, 242, 243), (248, 249, 246, 247), (252, 253, 250, 251), (256, 257, 254, 255), (260, 261, 258, 259), (264, 265, 262, 263), (268, 269, 266, 267), (201, 202, 236), (236, 202, 271, 272), (203, 237, 273, 270), (272, 271, 275, 276), (270, 273, 277, 274), (276, 275, 279, 280), (274, 277, 281, 278), (278, 281, 280, 279), (273, 237, 285, 277), (236, 272, 276, 284), (200, 201, 283, 282), (284, 276, 280, 288), (277, 285, 289, 281), (282, 283, 287, 286), (280, 281, 289, 286, 287, 288), (271, 202, 290, 293), (203, 270, 292, 291), (202, 203, 291, 290), (290, 291, 292, 293), (279, 275, 295, 297), (275, 271, 293, 295), (278, 279, 297, 296), (274, 278, 296, 294), (270, 274, 294, 292), (293, 292, 294, 295), (295, 294, 296, 297)])
me_plane.polygons.foreach_set('material_index', [3, 2, 2, 2, 2, 2, 2, 2, 2, 2, 2, 2, 4, 2, 2, 2, 2, 2, 2, 2, 3, 0, 2, 2, 2, 2, 2, 4, 2, 2, 2, 2, 2, 2, 2, 3, 3, 2, 2, 2, 2, 2, 4, 2, 2, 2, 2, 2, 2, 2, 3, 3, 2, 2, 2, 2, 2, 4, 2, 2, 2, 2, 2, 2, 2, 3, 3, 3, 3, 3, 3, 3, 3, 3, 3, 3, 3, 3, 3, 3, 3, 3, 3, 3, 3, 3, 3, 2, 2, 2, 1, 2, 2, 2, 2, 2, 2, 2, 2, 1, 2, 2, 2, 4, 4, 2, 2, 4, 2, 2, 2, 2, 2, 4, 2, 2, 2, 2, 2, 2, 2, 3, 3, 0, 3, 3, 3, 2, 2, 2, 2, 2, 4, 2, 2, 2, 2, 2, 2, 2, 3, 3, 3, 3, 3, 2, 2, 2, 2, 2, 4, 2, 2, 2, 2, 2, 2, 2, 3, 3, 3, 3, 3, 2, 2, 2, 2, 2, 4, 2, 2, 2, 2, 2, 2, 2, 3, 3, 3, 3, 3, 2, 0, 0, 0, 0, 0, 0, 2, 0, 0, 0, 0, 0, 0, 0, 0, 2, 2, 2, 2, 2, 2, 2, 2, 3, 3, 3, 3, 3, 3, 3, 2, 2, 2, 2, 2, 2, 2, 2, 2, 1, 1])
_uv = me_plane.uv_layers.new(name='UVMap')
_uv.uv.foreach_set('vector', [0.2724, -5.115, 0.7323, -5.115, 0.7323, -5.049, 0.2724, -5.049, 5.8, 0.7974, 6.065, 0.9968, 5.068, 0.9968, 5.334, 0.7974, 0.5, 0.0855, 0.5, 0.5, 0.4408, 0.5, 0.4408, 0.0855, 6.065, -0.0001313, 6.065, 0.9968, 5.8, 0.7974, 5.8, -0.0001313, 5.334, -0.0001313, 5.334, 0.7974, 5.068, 0.9968, 5.068, -0.0001306, 5.567, 0.7974, 5.567, -0.0001313, 5.633, -0.0001313, 5.633, 0.7974, 5.567, -0.0001313, 5.567, 0.7974, 5.633, 0.7974, 5.633, -0.0001313, 5.235, -0.0001306, 5.235, 0.7974, 5.567, 0.9968, 5.567, -0.0001313, 4.769, -0.0001313, 4.769, 0.7974, 4.437, 0.9968, 4.437, -0.0001313, 5.567, -0.0001313, 5.567, 0.9968, 5.235, 0.7974, 5.235, -0.0001313, 5.068, 0.7974, 5.068, -0.0001313, 5.002, -0.0001313, 5.002, 0.7974, 4.769, 0.7974, 5.235, 0.7974, 5.567, 0.9968, 4.437, 0.9968, 0.9979, -4.65, 0.006715, -4.65, 0.006715, -3.527, 0.9979, -3.527, 5.068, -0.0001313, 5.068, 0.7974, 5.002, 0.7974, 5.002, -0.0001313, 0.5592, 0.0855, 0.5592, 0.5, 0.5, 0.5, 0.5, 0.0855, 4.437, -0.0001313, 4.437, 0.9968, 4.769, 0.7974, 4.769, -0.0001313, 6.065, 0.7974, 6.065, -0.0001313, 6.132, -0.0001313, 6.132, 0.7974, 5.235, 0.7974, 4.769, 0.7974, 4.437, 0.9968, 5.567, 0.9968, 6.065, -0.0001313, 6.065, 0.7974, 6.132, 0.7974, 6.132, -0.0001313, 0.5, 0.9145, 0.5, 0.5, 0.5592, 0.5, 0.5592, 0.9145, 0.009583, -4.261, -0.05611, -4.261, -0.05611, -4.72, 0.009583, -4.72, 0.995, -4.261, 0.995, -4.72, 5.002, -0.0001313, 5.002, -0.0001313, 4.105, -0.0001313, 4.105, 0.7974, 4.437, 0.9968, 4.437, -0.0001313, 3.639, -0.0001313, 3.639, 0.7974, 3.307, 0.9968, 3.307, -0.0001313, 4.437, -0.0001313, 4.437, 0.9968, 4.105, 0.7974, 4.105, -0.0001313, 5.068, 0.7974, 5.068, -0.0001313, 5.002, -0.0001313, 5.002, 0.7974, 3.639, 0.7974, 4.105, 0.7974, 4.437, 0.9968, 3.307, 0.9968, 0.9979, -3.527, 0.006715, -3.527, 0.006715, -2.403, 0.9979, -2.403, 5.068, -0.0001313, 5.068, 0.7974, 5.002, 0.7974, 5.002, -0.0001313, 0.8553, 0.0855, 0.8553, 0.5, 0.7961, 0.5, 0.7961, 0.0855, 3.307, -0.0001313, 3.307, 0.9968, 3.639, 0.7974, 3.639, -0.0001313, 6.065, 0.7974, 6.065, -0.0001313, 6.132, -0.0001313, 6.132, 0.7974, 4.105, 0.7974, 3.639, 0.7974, 3.307, 0.9968, 4.437, 0.9968, 6.065, -0.0001313, 6.065, 0.7974, 6.132, 0.7974, 6.132, -0.0001313, 0.3816, 0.5, 0.3816, 0.0855, 0.4408, 0.0855, 0.4408, 0.5, 0.009583, -3.144, -0.05611, -3.144, -0.05611, -3.604, 0.009583, -3.604, 0.995, -3.144, 0.995, -3.604, 1.061, -3.604, 1.061, -3.144, 2.975, -0.0001313, 2.975, 0.7974, 3.307, 0.9968, 3.307, -0.0001313, 2.51, -0.0001313, 2.51, 0.7974, 2.177, 0.9968, 2.177, -0.0001313, 3.307, -0.0001313, 3.307, 0.9968, 2.975, 0.7974, 2.975, -0.0001313, 5.068, 0.7974, 5.068, -0.0001313, 5.002, -0.0001313, 5.002, 0.7974, 2.51, 0.7974, 2.975, 0.7974, 3.307, 0.9968, 2.177, 0.9968, 0.9979, -2.403, 0.006715, -2.403, 0.006715, -1.28, 0.9979, -1.28, 5.068, -0.0001313, 5.068, 0.7974, 5.002, 0.7974, 5.002, -0.0001313, 0.9145, 0.0855, 0.9145, 0.5, 0.8553, 0.5, 0.8553, 0.0855, 2.177, -0.0001313, 2.177, 0.9968, 2.51, 0.7974, 2.51, -0.0001313, 6.065, 0.7974, 6.065, -0.0001313, 6.132, -0.0001313, 6.132, 0.7974, 2.975, 0.7974, 2.51, 0.7974, 2.177, 0.9968, 3.307, 0.9968, 6.065, -0.0001313, 6.065, 0.7974, 6.132, 0.7974, 6.132, -0.0001313, 0.4408, 0.9145, 0.4408, 0.5, 0.5, 0.5, 0.5, 0.9145, 0.009583, -2.027, -0.05611, -2.027, -0.05611, -2.487, 0.009583, -2.487, 0.995, -2.027, 0.995, -2.487, 1.061, -2.487, 1.061, -2.027, 1.845, -0.0001313, 1.845, 0.7974, 2.177, 0.9968, 2.177, -0.0001313, 1.38, -0.0001313, 1.38, 0.7974, 1.047, 0.9968, 1.047, -0.0001313, 2.177, -0.0001313, 2.177, 0.9968, 1.845, 0.7974, 1.845, -0.0001313, 5.068, 0.7974, 5.068, -0.0001313, 5.002, -0.0001313, 5.002, 0.7974, 1.38, 0.7974, 1.845, 0.7974, 2.177, 0.9968, 1.047, 0.9968, 0.9979, -1.28, 0.006715, -1.28, 0.006715, -0.1564, 0.9979, -0.1564, 5.068, -0.0001313, 5.068, 0.7974, 5.002, 0.7974, 5.002, -0.0001313, 0.7961, 0.0855, 0.7961, 0.5, 0.7369, 0.5, 0.7369, 0.0855, 1.047, -0.0001313, 1.047, 0.9968, 1.38, 0.7974, 1.38, -0.0001313, 6.065, 0.7974, 6.065, -0.0001313, 6.132, -0.0001313, 6.132, 0.7974, 1.845, 0.7974, 1.38, 0.7974, 1.047, 0.9968, 2.177, 0.9968, 6.065, -0.0001313, 6.065, 0.7974, 6.132, 0.7974, 6.132, -0.0001313, 0.6184, 0.5, 0.6184, 0.0855, 0.6776, 0.0855, 0.6776, 0.5, 0.009583, -0.9099, -0.05611, -0.9099, -0.05611, -1.37, 0.009583, -1.37, 0.995, -0.9099, 0.995, -1.37, 1.061, -1.37, 1.061, -0.9099, 0.995, -0.9099, 0.995, -0.5814, 0.004502, -0.5814, 0.009583, -0.9099, 0.009583, -0.9099, 0.009583, -1.37, 0.995, -1.37, 0.995, -0.9099, 0.995, -1.698, 0.995, -1.37, 0.009583, -1.37, 0.004502, -1.698, 0.995, -2.027, 0.995, -1.698, 0.004502, -1.698, 0.009583, -2.027, 0.009583, -2.027, 0.009583, -2.487, 0.995, -2.487, 0.995, -2.027, 0.009583, -2.487, 0.004502, -2.815, 0.995, -2.815, 0.995, -2.487, 0.995, -3.144, 0.995, -2.815, 0.004502, -2.815, 0.009583, -3.144, 0.009583, -3.144, 0.009583, -3.604, 0.995, -3.604, 0.995, -3.144, 0.009583, -3.604, 0.004502, -3.932, 0.995, -3.932, 0.995, -3.604, 0.995, -4.261, 0.995, -3.932, 0.004502, -3.932, 0.009583, -4.261, 0.009583, -4.261, 0.009583, -4.72, 0.995, -4.72, 0.995, -4.261, 0.2724, -5.049, 0.7323, -5.049, 0.7323, -4.885, 0.2724, -4.885, 0.7323, -5.049, 0.995, -5.049, 0.995, -4.72, 0.7323, -4.885, 0.009583, -5.049, 0.2724, -5.049, 0.2724, -4.885, 0.009583, -4.72, 0.009583, -4.72, 0.2724, -4.885, 0.7323, -4.885, 0.995, -4.72, 0.004502, -0.5814, 0.995, -0.5814, 1.649, 0.07554, -0.6493, 0.07554, -0.6493, 0.7984, 1.649, 0.7984, 1.649, 1.061, -0.6493, 1.061, -0.6493, 1.061, 1.649, 1.061, 0.995, 1.718, 0.004502, 1.718, -0.6493, 0.07554, 1.649, 0.07554, 1.649, 0.3381, -0.6493, 0.3381, -0.6493, 0.3381, 1.649, 0.3381, 1.649, 0.7984, -0.6493, 0.7984, -0.3486, -0.0001306, -0.6142, -0.0001306, -0.6142, 0.9959, -0.3486, 0.7965, 0.3827, -0.0001306, 0.1171, -0.0001306, 0.1171, 0.7965, 0.3827, 0.9959, 0.1171, 0.7965, -0.3486, 0.7965, -0.6142, 0.9959, 0.3827, 0.9959, -0.6493, 0.3381, -0.6493, 0.7984, -0.715, 0.7984, -0.715, 0.3381, 0.1447, 0.5004, 0.1447, 0.0855, 0.2039, 0.0855, 0.2039, 0.5004, 6.732, -0.0001313, 6.732, 0.7965, 6.798, 0.7965, 6.798, -0.0001313, 6.732, 0.7965, 6.732, -0.0001313, 6.798, -0.0001313, 6.798, 0.7965, -0.6142, -0.0001306, -0.3486, -0.0001306, -0.3486, 0.7974, -0.6142, 0.9968, 0.1171, -0.0001306, 0.3827, -0.0001306, 0.3827, 0.9968, 0.1171, 0.7974, 4.407, -0.0001313, 4.407, 0.7974, 4.341, 0.7974, 4.341, -0.0001313, -0.3486, 0.7974, 0.1171, 0.7974, 0.3827, 0.9968, -0.6142, 0.9968, 4.407, 0.7974, 4.407, -0.0001313, 4.341, -0.0001313, 4.341, 0.7974, 1.649, 0.7984, 1.649, 0.3381, 1.715, 0.3381, 1.715, 0.7984, 0.1447, 0.0855, 0.1447, 0.5004, 0.0855, 0.5004, 0.0855, 0.0855, 1.047, 0.9968, 0.3827, 0.9968, 0.3827, -0.0001306, 1.047, -0.0001313, 1.047, -0.0001313, 0.3827, -0.0001306, 0.3827, 0.9959, 1.047, 0.9968, 0.006715, -0.1564, -0.656, 0.5044, 1.656, 0.5044, 0.9979, -0.1564, -0.656, 1.496, 1.656, 1.496, 1.656, 0.5044, -0.656, 0.5044, -1.279, -0.0001313, -0.6142, -0.0001306, -0.6142, 0.9968, -1.279, 0.9968, -0.6142, -0.0001306, -1.279, -0.0001306, -1.279, 0.9968, -0.6142, 0.9968, 0.001605, 2.156, 0.9979, 2.156, 1.656, 1.496, -0.656, 1.496, -1.611, -0.0001313, -1.611, 0.7974, -1.279, 0.9968, -1.279, -0.0001306, -2.076, -0.0001313, -2.076, 0.7974, -2.409, 0.9968, -2.409, -0.0001313, -1.279, -0.0001313, -1.279, 0.9968, -1.611, 0.7974, -1.611, -0.0001313, 5.068, 0.7974, 5.068, -0.0001319, 5.002, -0.0001319, 5.002, 0.7974, -2.076, 0.7974, -1.611, 0.7974, -1.279, 0.9968, -2.409, 0.9968, 0.9979, 2.156, 0.001605, 2.156, 0.006715, 3.28, 0.9979, 3.28, 5.068, -0.0001319, 5.068, 0.7974, 5.002, 0.7974, 5.002, -0.0001319, 0.6184, 0.5, 0.6184, 0.9145, 0.5592, 0.9145, 0.5592, 0.5, -2.409, -0.0001306, -2.409, 0.9968, -2.076, 0.7974, -2.076, -0.0001313, 6.065, 0.7974, 6.065, -0.0001319, 6.132, -0.0001319, 6.132, 0.7974, -1.611, 0.7974, -2.076, 0.7974, -2.409, 0.9968, -1.279, 0.9968, 6.065, -0.0001319, 6.065, 0.7974, 6.132, 0.7974, 6.132, -0.0001319, 0.6776, 0.9145, 0.6776, 0.5, 0.7369, 0.5, 0.7369, 0.9145, 0.009583, 2.506, -0.05611, 2.506, -0.05611, 2.046, 0.009583, 2.046, 0.995, 2.506, 0.995, 2.046, 1.061, 2.046, 1.061, 2.506, 0.7733, 0.981, 0.4167, 0.981, 0.4167, 0.1258, 0.7733, 0.1258, 0.995, 2.506, 0.995, 2.835, 0.004502, 2.835, 0.009583, 2.506, 0.009583, 2.506, 0.009583, 2.046, 0.995, 2.046, 0.995, 2.506, 0.995, 1.718, 0.995, 2.046, 0.009583, 2.046, 0.004502, 1.718, -2.741, -0.0001313, -2.741, 0.7974, -2.409, 0.9968, -2.409, -0.0001306, -3.206, -0.0001313, -3.206, 0.7974, -3.539, 0.9968, -3.539, -0.0001313, -2.409, -0.0001313, -2.409, 0.9968, -2.741, 0.7974, -2.741, -0.0001313, 5.068, 0.7974, 5.068, -0.0001319, 5.002, -0.0001319, 5.002, 0.7974, -3.206, 0.7974, -2.741, 0.7974, -2.409, 0.9968, -3.539, 0.9968, 0.9979, 3.28, 0.006715, 3.28, 0.001605, 4.403, 0.9979, 4.403, 5.068, -0.0001319, 5.068, 0.7974, 5.002, 0.7974, 5.002, -0.0001319, 0.6776, 0.5, 0.6776, 0.9145, 0.6184, 0.9145, 0.6184, 0.5, -3.539, -0.0001313, -3.539, 0.9968, -3.206, 0.7974, -3.206, -0.0001313, 6.065, 0.7974, 6.065, -0.0001319, 6.132, -0.0001319, 6.132, 0.7974, -2.741, 0.7974, -3.206, 0.7974, -3.539, 0.9968, -2.409, 0.9968, 6.065, -0.0001319, 6.065, 0.7974, 6.132, 0.7974, 6.132, -0.0001319, 0.2631, 0.5, 0.2631, 0.0855, 0.3224, 0.0855, 0.3224, 0.5, 0.009583, 3.623, -0.05611, 3.623, -0.05611, 3.163, 0.009583, 3.163, 0.995, 3.623, 0.995, 3.163, 1.061, 3.163, 1.061, 3.623, 0.995, 3.623, 0.995, 3.952, 0.004502, 3.952, 0.009583, 3.623, 0.009583, 3.623, 0.009583, 3.163, 0.995, 3.163, 0.995, 3.623, 0.995, 2.835, 0.995, 3.163, 0.009583, 3.163, 0.004502, 2.835, -3.871, -0.0001306, -3.871, 0.7974, -3.539, 0.9968, -3.539, -0.0001313, -4.336, -0.0001313, -4.336, 0.7974, -4.668, 0.9968, -4.668, -0.0001313, -3.539, -0.0001313, -3.539, 0.9968, -3.871, 0.7974, -3.871, -0.0001313, 5.068, 0.7974, 5.068, -0.0001319, 5.002, -0.0001319, 5.002, 0.7974, -4.336, 0.7974, -3.871, 0.7974, -3.539, 0.9968, -4.668, 0.9968, 0.9979, 4.403, 0.001605, 4.403, 0.001605, 5.527, 0.9979, 5.527, 5.068, -0.0001319, 5.068, 0.7974, 5.002, 0.7974, 5.002, -0.0001319, 0.7369, 0.0855, 0.7369, 0.5, 0.6776, 0.5, 0.6776, 0.0855, -4.668, -0.0001313, -4.668, 0.9968, -4.336, 0.7974, -4.336, -0.0001313, 6.065, 0.7974, 6.065, -0.0001319, 6.132, -0.0001319, 6.132, 0.7974, -3.871, 0.7974, -4.336, 0.7974, -4.668, 0.9968, -3.539, 0.9968, 6.065, -0.0001319, 6.065, 0.7974, 6.132, 0.7974, 6.132, -0.0001319, 0.2039, 0.5, 0.2039, 0.0855, 0.2631, 0.0855, 0.2631, 0.5, 0.009583, 4.74, -0.05611, 4.74, -0.05611, 4.28, 0.009583, 4.28, 0.995, 4.74, 0.995, 4.28, 1.061, 4.28, 1.061, 4.74, 0.995, 4.74, 0.995, 5.069, 0.004502, 5.069, 0.009583, 4.74, 0.009583, 4.74, 0.009583, 4.28, 0.995, 4.28, 0.995, 4.74, 0.995, 3.952, 0.995, 4.28, 0.009583, 4.28, 0.004502, 3.952, -5.001, -0.0001313, -5.001, 0.7974, -4.668, 0.9968, -4.668, -0.0001313, -5.466, -0.0001313, -5.466, 0.7974, -5.798, 0.9968, -5.798, -0.0001313, -4.668, -0.0001313, -4.668, 0.9968, -5.001, 0.7974, -5.001, -0.0001313, 1.4, 0.8, 1.4, -5.96e-08, 1.267, -5.96e-08, 1.267, 0.8, -5.466, 0.7974, -5.001, 0.7974, -4.668, 0.9968, -5.798, 0.9968, 0.9979, 5.527, 0.001605, 5.527, 0.006715, 6.65, 0.9979, 6.65, 1.4, -5.96e-08, 1.4, 0.8, 1.267, 0.8, 1.267, -5.96e-08, 0.6184, 0.0855, 0.6184, 0.5, 0.5592, 0.5, 0.5592, 0.0855, -5.798, -0.0001313, -5.798, 0.9968, -5.466, 0.7974, -5.466, -0.0001313, 6.065, 0.7974, 6.065, -0.0001319, 6.132, -0.0001319, 6.132, 0.7974, -5.001, 0.7974, -5.466, 0.7974, -5.798, 0.9968, -4.668, 0.9968, 6.065, -0.0001319, 6.065, 0.7974, 6.132, 0.7974, 6.132, -0.0001319, 0.3224, 0.5, 0.3224, 0.0855, 0.3816, 0.0855, 0.3816, 0.5, 0.009583, 5.857, -0.05611, 5.857, -0.05611, 5.397, 0.009583, 5.397, -0.3, 0.7074, -0.3, 0.2926, -0.1815, 0.2926, -0.1815, 0.7074, 0.995, 5.857, 0.995, 6.185, 0.004502, 6.185, 0.009583, 5.857, 0.009583, 5.857, 0.009583, 5.397, 0.995, 5.397, 0.995, 5.857, 0.995, 5.069, 0.995, 5.397, 0.009583, 5.397, 0.004502, 5.069, 5.068, -0.0001319, 5.068, 0.9968, 6.065, 0.9968, 6.071, -0.0001319, 0.7733, 0.981, 0.4167, 0.981, 0.4167, 0.1258, 0.7733, 0.1258, 0.7733, 0.981, 0.4167, 0.981, 0.4167, 0.1258, 0.7733, 0.1258, 0.7733, 0.981, 0.4167, 0.981, 0.4167, 0.1258, 0.7733, 0.1258, 0.7733, 0.981, 0.4167, 0.981, 0.4167, 0.1258, 0.7733, 0.1258, 0.7733, 0.981, 0.4167, 0.981, 0.4167, 0.1258, 0.7733, 0.1258, 0.7733, 0.981, 0.4167, 0.981, 0.4167, 0.1258, 0.7733, 0.1258, 5.002, 0.7974, 5.002, -0.0001319, 5.002, -0.0001319, 0.7733, 0.981, 0.4167, 0.981, 0.4167, 0.1258, 0.7733, 0.1258, 0.7733, 0.981, 0.4167, 0.981, 0.4167, 0.1258, 0.7733, 0.1258, 0.7733, 0.981, 0.4167, 0.981, 0.4167, 0.1258, 0.7733, 0.1258, 0.7733, 0.981, 0.4167, 0.981, 0.4167, 0.1258, 0.7733, 0.1258, 0.7733, 0.981, 0.4167, 0.981, 0.4167, 0.1258, 0.7733, 0.1258, 0.7733, 0.981, 0.4167, 0.981, 0.4167, 0.1258, 0.7733, 0.1258, 0.7733, 0.981, 0.4167, 0.981, 0.4167, 0.1258, 0.7733, 0.1258, 0.7733, 0.981, 0.4167, 0.981, 0.4167, 0.1258, 0.7733, 0.1258, 5.002, -0.0001319, 5.002, 0.7974, 5.002, -0.0001319, 0.7333, 5.96e-08, 0.7333, 0.8, 0.8167, 0.8, 0.8167, 5.96e-08, 0.2667, 0.8, 0.2667, 5.96e-08, 0.1833, 5.96e-08, 0.1833, 0.8, 1.267, 0.0, 1.267, 0.8, 0.9333, 0.8, 0.9333, -5.96e-08, 1.267, 0.8, 1.267, 0.0, 0.9333, -5.96e-08, 0.9333, 0.8, 0.9333, -5.96e-08, 0.9333, 0.8, -0.4, 0.8, -0.4, 0.0, 0.9333, 0.8, 0.9333, -5.96e-08, -0.4, 0.0, -0.4, 0.8, -0.06671, 0.8, -0.06671, 0.0, 1.067, -1.788e-07, 1.067, 0.8, -0.1815, 0.7815, -0.1815, 0.7074, 0.1148, 0.7074, 0.1148, 1.004, -0.1815, 0.2926, -0.1815, 0.2185, 0.1148, -0.003742, 0.1148, 0.2926, -0.1815, 0.7074, -0.1815, 0.2926, 0.1148, 0.2926, 0.1148, 0.7074, 0.1148, 0.2926, 0.1148, -0.003742, 1.3, -0.003742, 0.7074, 0.2926, 0.1148, 1.004, 0.1148, 0.7074, 0.7074, 0.7074, 1.3, 1.004, 0.1148, 0.7074, 0.1148, 0.2926, 0.7074, 0.2926, 0.7074, 0.7074, 1.3, -0.003742, 1.3, 1.004, 0.7074, 0.7074, 0.7074, 0.7074, 0.7074, 0.2926, 0.7074, 0.2926, 0.8167, 0.8, 0.7333, 0.8, 0.7333, 0.9, 0.8167, 1.0, 0.2667, 0.8, 0.1833, 0.8, 0.1833, 1.0, 0.2667, 0.9, 0.7333, 0.8, 0.2667, 0.8, 0.2667, 0.9, 0.7333, 0.9, 0.7333, 0.9, 0.2667, 0.9, 0.1833, 1.0, 0.8167, 1.0, -0.4, 0.8, 0.9333, 0.8, 0.9333, 1.0, -0.4, 1.0, 0.9333, 0.8, 1.267, 0.8, 1.267, 1.0, 0.9333, 1.0, -0.06671, 0.8, 1.067, 0.8, 1.067, 1.0, -0.06671, 1.0, 0.9333, 0.8, -0.4, 0.8, -0.4, 1.0, 0.9333, 1.0, 1.267, 0.8, 0.9333, 0.8, 0.9333, 1.0, 1.267, 1.0, -0.235, 0.2207, -0.235, 0.7793, 0.059, 0.9998, 0.059, 0.0001618, 0.059, 0.0001618, 0.059, 0.9998, 1.235, 0.9998, 1.235, 0.0001618])
me_plane.materials.append(mat_material_003)
me_plane.materials.append(mat_material_004)
me_plane.materials.append(mat_material_005)
me_plane.materials.append(mat_material_007)
me_plane.materials.append(mat_material_008)
me_plane.update()

# ---- objects
ob_cube_col_001 = bpy.data.objects.new('Cube-col.001', me_cube)
ob_cube_col = bpy.data.objects.new('Cube-col', me_cube_001)
ob_plane_col = bpy.data.objects.new('plane-col', me_plane)

# ---- transforms, parenting, visibility, modifiers, constraints
ob_cube_col_001.location = (0.0, 0.0, 0.32)
ob_cube_col.location = (-14.98, -0.7, 3.0)
ob_cube_col.use_mesh_mirror_x = True
ob_plane_col.location = (-14.98, -8.39, 3.33)
ob_plane_col.rotation_euler = (1.571, -1.571, 0.0)
_vg = ob_plane_col.vertex_groups.new(name='Group')

# ---- collection membership
scene.collection.objects.link(ob_cube_col_001)
scene.collection.objects.link(ob_cube_col)
scene.collection.objects.link(ob_plane_col)

# ---- scene / render settings (as saved in the file)
scene.frame_start = 1; scene.frame_end = 30; scene.frame_set(0)
scene.render.engine = 'BLENDER_EEVEE_NEXT'
bpy.context.view_layer.update()

# ---- added for rendering (the .blend has no active camera and no usable light): camera, sun
cam_auto = bpy.data.cameras.new('AutoCamera')
cam_auto.lens = 50.0
cam_auto.sensor_width = 36.0
cam_auto.clip_end = 1068.67
ob_auto_camera = bpy.data.objects.new('AutoCamera', cam_auto)
scene.collection.objects.link(ob_auto_camera)
ob_auto_camera.location = (59.2911, -90.6294, 52.0283)
ob_auto_camera.rotation_euler = (1.09748, -7.21219e-08, 0.694738)
scene.camera = ob_auto_camera
light_auto_sun = bpy.data.lights.new('AutoSun', 'SUN')
light_auto_sun.energy = 3.0
light_auto_sun.angle = 0.0523599
ob_auto_sun = bpy.data.objects.new('AutoSun', light_auto_sun)
scene.collection.objects.link(ob_auto_sun)
ob_auto_sun.rotation_euler = (0.872665, 0.174533, 0.523599)
bpy.context.view_layer.update()
